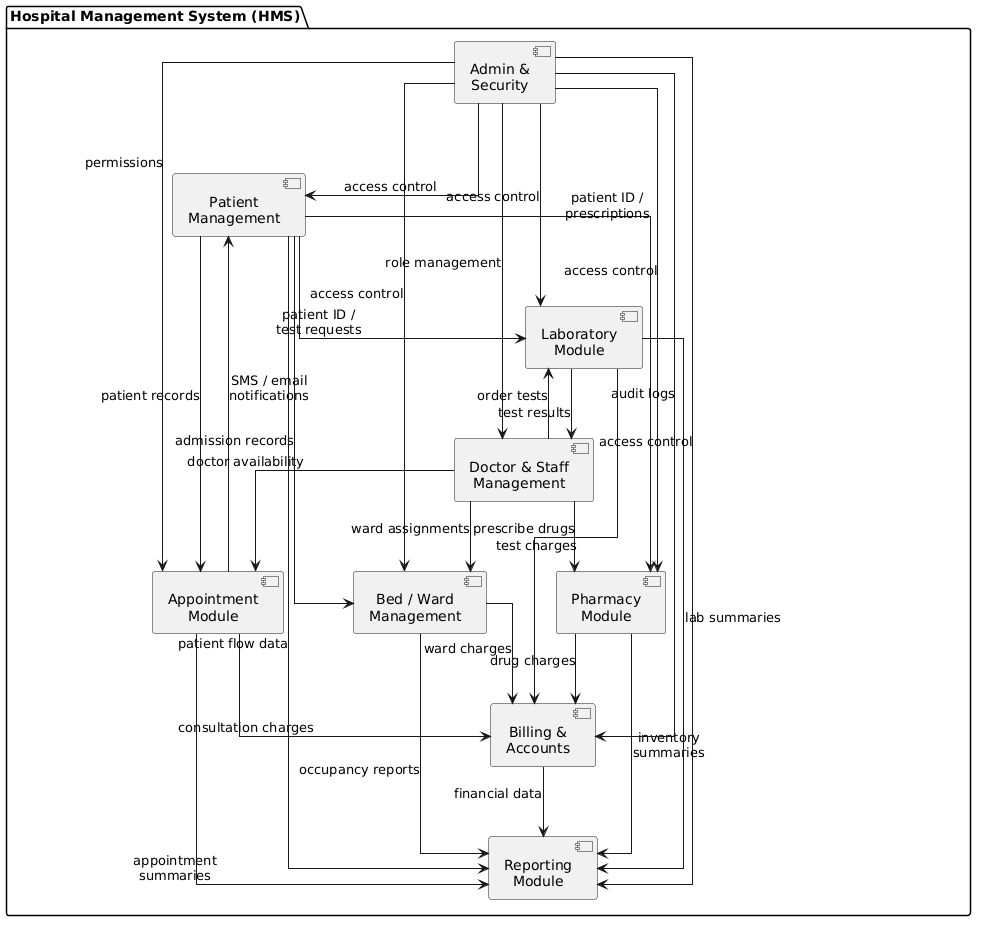

The diagram above was rendered by PlantUML. Its source (embedded in the PNG):
@startuml
skinparam componentStyle uml2
skinparam linetype ortho
skinparam nodesep 70
skinparam ranksep 70
skinparam defaultTextAlignment center

package "Hospital Management System (HMS)" {

    component "Patient\nManagement" as PM
    component "Doctor & Staff\nManagement" as DSM
    component "Appointment\nModule" as APT
    component "Billing &\nAccounts" as BILL
    component "Pharmacy\nModule" as PHAR
    component "Laboratory\nModule" as LAB
    component "Bed / Ward\nManagement" as BED
    component "Reporting\nModule" as RPT
    component "Admin &\nSecurity" as SEC

}

PM --> APT : patient records
DSM --> APT : doctor availability

APT --> BILL : consultation charges
PHAR --> BILL : drug charges
LAB --> BILL : test charges
BED --> BILL : ward charges

PM --> LAB : patient ID /\ntest requests
PM --> PHAR : patient ID /\nprescriptions

DSM --> LAB : order tests
DSM --> PHAR : prescribe drugs
LAB --> DSM : test results

PM --> BED : admission records
DSM --> BED : ward assignments

APT --> PM : SMS / email\nnotifications

PM --> RPT : patient flow data
APT --> RPT : appointment\nsummaries
BILL --> RPT : financial data
PHAR --> RPT : inventory\nsummaries
LAB --> RPT : lab summaries
BED --> RPT : occupancy reports

SEC --> PM : access control
SEC --> DSM : role management
SEC --> APT : permissions
SEC --> BILL : audit logs
SEC --> PHAR : access control
SEC --> LAB : access control
SEC --> BED : access control
SEC --> RPT : access control
@enduml